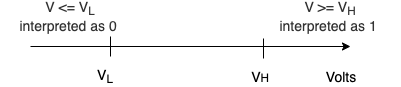

The diagram above was exported from draw.io. Its source (the exported page's mxGraphModel, read from the mxfile embedded in the PNG):
<mxGraphModel dx="786" dy="580" grid="1" gridSize="10" guides="1" tooltips="1" connect="1" arrows="1" fold="1" page="1" pageScale="1" pageWidth="850" pageHeight="1100" math="0" shadow="0">
  <root>
    <mxCell id="kRCrsjQTQSOkJVTXgpk2-0" />
    <mxCell id="kRCrsjQTQSOkJVTXgpk2-1" parent="kRCrsjQTQSOkJVTXgpk2-0" />
    <mxCell id="kRCrsjQTQSOkJVTXgpk2-2" value="" style="endArrow=classic;html=1;" edge="1" parent="kRCrsjQTQSOkJVTXgpk2-1">
      <mxGeometry width="50" height="50" relative="1" as="geometry">
        <mxPoint x="200" y="200" as="sourcePoint" />
        <mxPoint x="520" y="200" as="targetPoint" />
      </mxGeometry>
    </mxCell>
    <mxCell id="kRCrsjQTQSOkJVTXgpk2-3" value="&lt;font style=&quot;font-size: 14px&quot;&gt;Volts&lt;/font&gt;" style="text;html=1;strokeColor=none;fillColor=none;align=center;verticalAlign=middle;whiteSpace=wrap;rounded=0;" vertex="1" parent="kRCrsjQTQSOkJVTXgpk2-1">
      <mxGeometry x="490" y="220" width="40" height="20" as="geometry" />
    </mxCell>
    <mxCell id="kRCrsjQTQSOkJVTXgpk2-4" value="" style="endArrow=none;html=1;" edge="1" parent="kRCrsjQTQSOkJVTXgpk2-1">
      <mxGeometry width="50" height="50" relative="1" as="geometry">
        <mxPoint x="280" y="210" as="sourcePoint" />
        <mxPoint x="280" y="190" as="targetPoint" />
      </mxGeometry>
    </mxCell>
    <mxCell id="kRCrsjQTQSOkJVTXgpk2-5" value="" style="endArrow=none;html=1;" edge="1" parent="kRCrsjQTQSOkJVTXgpk2-1">
      <mxGeometry width="50" height="50" relative="1" as="geometry">
        <mxPoint x="433" y="212" as="sourcePoint" />
        <mxPoint x="433" y="192" as="targetPoint" />
      </mxGeometry>
    </mxCell>
    <mxCell id="kRCrsjQTQSOkJVTXgpk2-6" value="&lt;font style=&quot;font-size: 14px&quot;&gt;V&lt;sub&gt;L&lt;/sub&gt;&lt;/font&gt;" style="text;html=1;strokeColor=none;fillColor=none;align=center;verticalAlign=middle;whiteSpace=wrap;rounded=0;" vertex="1" parent="kRCrsjQTQSOkJVTXgpk2-1">
      <mxGeometry x="255" y="220" width="40" height="20" as="geometry" />
    </mxCell>
    <mxCell id="kRCrsjQTQSOkJVTXgpk2-7" value="&lt;font style=&quot;font-size: 14px&quot;&gt;V&lt;/font&gt;&lt;font style=&quot;font-size: 11.6667px&quot;&gt;H&lt;/font&gt;" style="text;html=1;strokeColor=none;fillColor=none;align=center;verticalAlign=middle;whiteSpace=wrap;rounded=0;" vertex="1" parent="kRCrsjQTQSOkJVTXgpk2-1">
      <mxGeometry x="410" y="220" width="40" height="20" as="geometry" />
    </mxCell>
    <mxCell id="kRCrsjQTQSOkJVTXgpk2-8" value="&lt;font style=&quot;font-size: 14px&quot; color=&quot;#333333&quot;&gt;V &amp;lt;= V&lt;sub&gt;L&lt;/sub&gt;&lt;br&gt;interpreted as 0&amp;nbsp;&lt;/font&gt;" style="text;html=1;strokeColor=none;fillColor=none;align=center;verticalAlign=middle;whiteSpace=wrap;rounded=0;" vertex="1" parent="kRCrsjQTQSOkJVTXgpk2-1">
      <mxGeometry x="170" y="160" width="140" height="20" as="geometry" />
    </mxCell>
    <mxCell id="kRCrsjQTQSOkJVTXgpk2-9" value="&lt;font style=&quot;font-size: 14px&quot; color=&quot;#333333&quot;&gt;V &amp;gt;= V&lt;sub&gt;H&lt;/sub&gt;&lt;br&gt;interpreted as 1&amp;nbsp;&lt;/font&gt;" style="text;html=1;strokeColor=none;fillColor=none;align=center;verticalAlign=middle;whiteSpace=wrap;rounded=0;" vertex="1" parent="kRCrsjQTQSOkJVTXgpk2-1">
      <mxGeometry x="430" y="160" width="140" height="20" as="geometry" />
    </mxCell>
  </root>
</mxGraphModel>